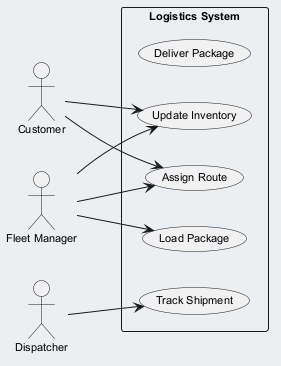

The diagram above was rendered by PlantUML. Its source (embedded in the PNG):
@startuml
skinparam backgroundColor #ECEFF1
skinparam classBackgroundColor #FFFFFF
skinparam classBorderColor #455A64
skinparam defaultFontSize 11
left to right direction
actor "Customer" as Customer
actor "Dispatcher" as Dispatcher
actor "Fleet Manager" as FleetManager
rectangle "Logistics System" {
  usecase "Deliver Package" as UC_DeliverPackage
  usecase "Load Package" as UC_LoadPackage
  usecase "Update Inventory" as UC_UpdateInventory
  usecase "Assign Route" as UC_AssignRoute
  usecase "Track Shipment" as UC_TrackShipment
}
Customer --> UC_UpdateInventory
Customer --> UC_AssignRoute
Dispatcher --> UC_TrackShipment
FleetManager --> UC_AssignRoute
FleetManager --> UC_LoadPackage
FleetManager --> UC_UpdateInventory
@enduml